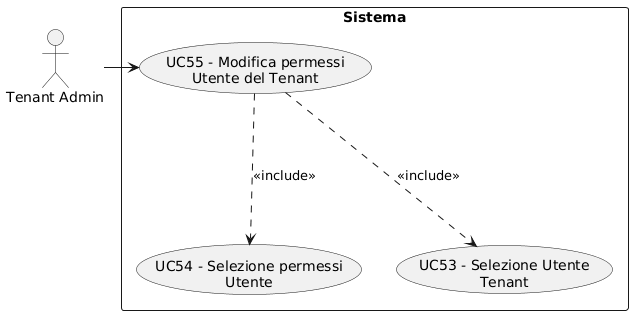

The diagram above was rendered by PlantUML. Its source (embedded in the PNG):
@startuml
skinparam wrapWidth 200
skinparam MaxMessageSize 150
top to bottom direction
skinparam packageStyle rectangle

actor "Tenant Admin" as CA_tenant_adm

rectangle "Sistema" {
    usecase "UC55 - Modifica permessi Utente del Tenant" as modifica_permessi_utente
    usecase "UC54 - Selezione permessi Utente" as selezione_permessi_utente
    usecase "UC53 - Selezione Utente Tenant" as selezione_utente_tenant
}

CA_tenant_adm -right-> modifica_permessi_utente
modifica_permessi_utente -down..> selezione_utente_tenant : <<include>>
modifica_permessi_utente -down..> selezione_permessi_utente : <<include>>
@enduml